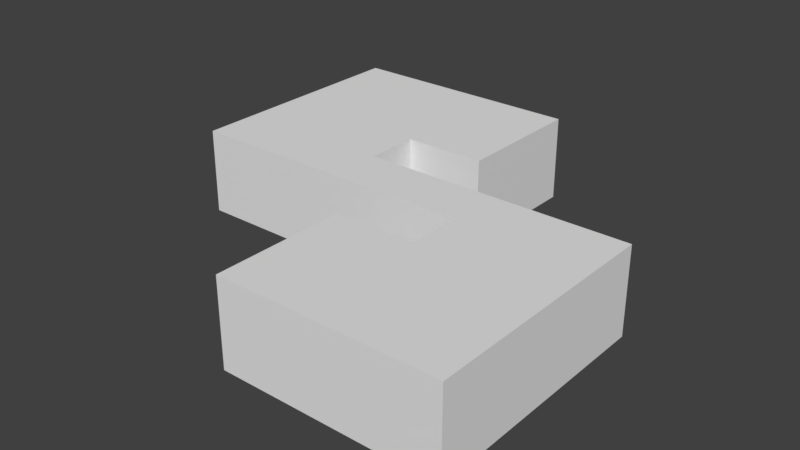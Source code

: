 # Source: newTile3.blend  (saved by Blender 2.78.0; exported with 4.5.12 LTS)
import bpy
from mathutils import Matrix  # noqa: F401  (used for matrix-valued properties, if any)

bpy.ops.wm.read_factory_settings(use_empty=True)
scene = bpy.context.scene
scene.name = 'Scene'

# ---- collections
col_collection_1 = bpy.data.collections.new('Collection 1'); scene.collection.children.link(col_collection_1)

# ---- world
world_world = bpy.data.worlds.new('World'); scene.world = world_world
world_world.color = (0.05088, 0.05088, 0.05088)
world_world.use_sun_shadow = False
world_world.sun_shadow_jitter_overblur = 0.0
world_world.cycles.sampling_method = 'MANUAL'

# ---- meshes
me_plane = bpy.data.meshes.new('Plane')
me_plane.from_pydata([(0.125, -0.375, -10.0), (1.0, -1.0, 0.0), (-1.0, 1.0, 0.0), (-1.0, 0.0, 0.0), (0.0, -1.0, 0.0), (1.0, 0.0, 0.0), (0.0, 1.0, 0.0), (0.0, 0.0, 0.0), (0.375, -0.375, -10.0), (0.5, -1.0, 0.0), (-0.5, 1.0, 0.0), (-1.0, 0.5, 0.0), (-0.375, -0.125, -10.0), (1.0, -0.5, 0.0), (0.0, 0.5, 0.0), (0.0, -0.5, 0.0), (-0.5, 0.0, 0.0), (0.5, 0.0, 0.0), (0.5, -0.5, 0.0), (-0.25, -0.125, -10.0), (-0.5, 0.5, 0.0), (0.375, -0.25, -10.0), (0.75, -1.0, 0.0), (-0.75, 1.0, 0.0), (-1.0, 0.25, 0.0), (0.25, -0.375, -10.0), (1.0, -0.25, 0.0), (0.0, 0.75, 0.0), (0.0, 1.0, -10.0), (-0.75, 0.0, 0.0), (0.25, 0.0, 0.0), (0.25, -0.125, -10.0), (0.25, -1.0, 0.0), (-0.25, 1.0, 0.0), (-1.0, 0.75, 0.0), (-0.75, -0.125, -10.0), (1.0, -0.75, 0.0), (-1.0, 0.0, -10.0), (0.0, -0.75, 0.0), (-0.25, 0.0, 0.0), (0.75, 0.0, 0.0), (0.5, -0.25, 0.0), (0.5, -0.75, 0.0), (0.25, -0.5, 0.0), (0.75, -0.5, 0.0), (-0.25, 0.125, -10.0), (-0.25, 0.375, -10.0), (0.125, 0.75, -10.0), (0.25, 0.125, -10.0), (-0.5, 0.75, 0.0), (-0.5, 0.25, 0.0), (-0.75, 0.5, 0.0), (-0.25, 0.5, 0.0), (-0.25, 0.25, 0.0), (-0.75, 0.25, 0.0), (-0.75, 0.75, 0.0), (0.75, 0.125, -10.0), (0.5, 0.125, -10.0), (0.0, -0.875, -10.0), (0.75, -0.75, 0.0), (0.25, -0.75, 0.0), (1.0, 0.0, -10.0), (0.75, -0.25, 0.0), (0.0, 0.125, -10.0), (-0.25, 0.75, 0.0), (1.0, -0.875, -10.0), (0.875, -1.0, 0.0), (-0.875, 1.0, 0.0), (-1.0, 0.125, 0.0), (-1.0, 0.875, -10.0), (1.0, -0.125, 0.0), (0.125, 1.0, 0.0), (0.0, 0.875, 0.0), (0.0, -0.125, 0.0), (-0.875, 0.0, 0.0), (0.125, 0.0, 0.0), (-0.125, 1.0, -10.0), (0.375, -1.0, 0.0), (-0.375, 1.0, 0.0), (-1.0, 0.625, 0.0), (1.0, 0.125, -10.0), (1.0, -0.625, 0.0), (0.0, 0.375, 0.0), (0.0, -0.625, 0.0), (-0.375, 0.0, 0.0), (0.625, 0.0, 0.0), (0.5, -0.125, 0.0), (0.5, -0.625, 0.0), (0.125, -0.5, 0.0), (0.625, -0.5, 0.0), (-0.5, -0.125, 0.0), (0.125, -1.0, -10.0), (-1.0, -0.125, -10.0), (0.0, -0.375, -10.0), (-0.5, 0.875, 0.0), (-0.5, 0.375, 0.0), (-0.875, 0.5, 0.0), (-0.375, 0.5, 0.0), (0.125, 0.5, 0.0), (1.0, -0.375, -10.0), (0.625, -1.0, 0.0), (-0.625, 1.0, 0.0), (-1.0, 0.375, 0.0), (-1.0, 0.375, -10.0), (1.0, -0.375, 0.0), (0.0, 0.625, 0.0), (0.0, -0.375, 0.0), (-0.625, 0.0, 0.0), (0.375, 0.0, 0.0), (-1.0, -0.125, 0.0), (0.125, -1.0, 0.0), (1.0, 0.125, 0.0), (-0.125, 1.0, 0.0), (-1.0, 0.875, 0.0), (-0.625, 1.0, -10.0), (1.0, -0.875, 0.0), (0.0, 0.125, 0.0), (0.0, -0.875, 0.0), (-0.125, 0.0, 0.0), (0.875, 0.0, 0.0), (0.5, -0.375, 0.0), (0.5, -0.875, 0.0), (0.375, -0.5, 0.0), (0.875, -0.5, 0.0), (0.625, -1.0, -10.0), (0.125, 0.5, -10.0), (-0.5, -0.125, -10.0), (0.0, -0.625, -10.0), (-0.5, 0.625, 0.0), (-0.5, 0.125, 0.0), (-0.625, 0.5, 0.0), (-0.125, 0.5, 0.0), (0.5, 0.125, 0.0), (0.75, 0.125, 0.0), (0.25, 0.125, 0.0), (-1.0, 1.0, -10.0), (0.125, 0.75, 0.0), (-0.125, -0.125, -10.0), (-0.25, 0.375, 0.0), (-0.25, 0.125, 0.0), (-0.375, 0.25, 0.0), (1.0, -1.0, -10.0), (-0.75, 0.375, 0.0), (-0.75, 0.125, 0.0), (-0.875, 0.25, 0.0), (-0.625, 0.25, 0.0), (-0.75, 0.875, 0.0), (-0.75, 0.625, 0.0), (-0.875, 0.75, 0.0), (-0.625, 0.75, 0.0), (0.0, 0.375, -10.0), (1.0, -0.625, -10.0), (-1.0, 0.625, -10.0), (-0.375, 1.0, -10.0), (0.375, -1.0, -10.0), (0.0, -0.125, -10.0), (0.125, 1.0, -10.0), (1.0, -0.125, -10.0), (-0.75, -0.125, 0.0), (-1.0, 0.125, -10.0), (-0.875, 1.0, -10.0), (0.875, -1.0, -10.0), (0.75, -0.625, 0.0), (0.75, -0.875, 0.0), (0.625, -0.75, 0.0), (0.875, -0.75, 0.0), (0.25, -0.625, 0.0), (0.25, -0.875, 0.0), (0.125, -0.75, 0.0), (0.375, -0.75, 0.0), (0.25, -0.125, 0.0), (0.25, -0.375, 0.0), (0.0, -1.0, -10.0), (0.375, -0.25, 0.0), (0.75, -0.125, 0.0), (0.75, -0.375, 0.0), (0.625, -0.25, 0.0), (0.875, -0.25, 0.0), (-0.25, -0.125, 0.0), (-0.25, 0.25, -10.0), (0.0, -0.75, -10.0), (1.0, -0.75, -10.0), (-0.25, 0.875, 0.0), (-0.25, 0.625, 0.0), (-0.375, 0.75, 0.0), (-0.125, 0.75, 0.0), (0.375, -0.125, -10.0), (-0.625, -0.125, -10.0), (-0.125, 0.375, -10.0), (0.625, 0.125, -10.0), (0.875, 0.125, -10.0), (0.125, 0.375, -10.0), (0.125, 0.125, -10.0), (-0.125, 0.625, 0.0), (-0.375, 0.625, 0.0), (-0.375, 0.875, 0.0), (-1.0, 0.75, -10.0), (-0.25, 1.0, -10.0), (-0.375, -0.125, 0.0), (0.875, -0.375, 0.0), (0.625, -0.375, 0.0), (0.625, -0.125, 0.0), (0.375, -0.375, 0.0), (0.125, -0.375, 0.0), (0.125, -0.125, 0.0), (0.375, -0.875, 0.0), (0.125, -0.875, 0.0), (0.125, -0.625, 0.0), (0.875, -0.875, 0.0), (0.625, -0.875, 0.0), (0.625, -0.625, 0.0), (0.25, -1.0, -10.0), (1.0, -0.25, -10.0), (-0.875, -0.125, 0.0), (-1.0, 0.25, -10.0), (-0.75, 1.0, -10.0), (0.75, -1.0, -10.0), (0.0, -0.5, -10.0), (1.0, -0.5, -10.0), (-1.0, 0.5, -10.0), (-0.625, 0.625, 0.0), (-0.875, 0.625, 0.0), (-0.875, 0.875, 0.0), (-0.625, 0.125, 0.0), (-0.875, 0.125, 0.0), (-0.875, 0.375, 0.0), (-0.125, 0.125, 0.0), (-0.375, 0.125, 0.0), (-0.375, 0.375, 0.0), (0.375, 0.125, -10.0), (0.125, 0.625, 0.0), (0.125, 0.875, 0.0), (0.375, 0.125, 0.0), (0.125, 0.125, 0.0), (0.125, 0.375, 0.0), (0.875, 0.125, 0.0), (0.625, 0.125, 0.0), (0.125, 0.875, -10.0), (0.125, 0.625, -10.0), (-0.125, 0.125, -10.0), (-0.875, -0.125, -10.0), (-0.125, 0.375, 0.0), (-0.625, 0.375, 0.0), (-0.625, 0.875, 0.0), (-0.5, 1.0, -10.0), (0.5, -1.0, -10.0), (-0.625, -0.125, 0.0), (0.875, -0.625, 0.0), (0.375, -0.625, 0.0), (0.375, -0.125, 0.0), (0.875, -0.125, 0.0), (-0.125, -0.125, 0.0), (-0.125, 0.875, 0.0), (0.125, -0.125, -10.0)], [], [(252, 72, 6, 112), (251, 73, 7, 118), (250, 70, 5, 119), (249, 86, 17, 108), (248, 87, 18, 122), (247, 81, 13, 123), (246, 90, 16, 107), (98, 234, 191, 125), (13, 81, 151, 218), (243, 94, 10, 101), (242, 95, 20, 130), (241, 82, 14, 131), (228, 138, 52, 97), (227, 139, 53, 140), (138, 53, 179, 46), (225, 142, 51, 96), (224, 143, 54, 144), (223, 129, 50, 145), (222, 146, 23, 67), (221, 147, 55, 148), (220, 128, 49, 149), (24, 102, 103, 214), (233, 134, 48, 192), (90, 246, 187, 126), (68, 24, 214, 159), (23, 101, 114, 215), (113, 2, 135, 69), (213, 158, 29, 74), (116, 233, 192, 63), (158, 213, 240, 35), (210, 162, 44, 89), (209, 163, 59, 164), (208, 115, 36, 165), (207, 166, 43, 88), (206, 167, 60, 168), (205, 121, 42, 169), (204, 170, 30, 75), (78, 33, 197, 153), (202, 120, 41, 173), (201, 174, 40, 85), (200, 175, 62, 176), (199, 104, 26, 177), (198, 178, 39, 84), (246, 158, 35, 187), (67, 23, 215, 160), (195, 182, 33, 78), (194, 183, 64, 184), (193, 105, 27, 185), (183, 193, 185, 64), (52, 131, 193, 183), (131, 14, 105, 193), (128, 194, 184, 49), (20, 97, 194, 128), (97, 52, 183, 194), (94, 195, 78, 10), (49, 184, 195, 94), (184, 64, 182, 195), (11, 79, 152, 219), (226, 116, 63, 239), (112, 6, 28, 76), (213, 109, 92, 240), (10, 78, 153, 244), (22, 100, 124, 216), (90, 198, 84, 16), (139, 226, 239, 45), (111, 5, 61, 80), (175, 199, 177, 62), (44, 123, 199, 175), (123, 13, 104, 199), (120, 200, 176, 41), (18, 89, 200, 120), (89, 44, 175, 200), (86, 201, 85, 17), (41, 176, 201, 86), (176, 62, 174, 201), (100, 9, 245, 124), (43, 122, 202, 171), (122, 18, 120, 202), (106, 203, 0, 93), (15, 88, 203, 106), (88, 43, 171, 203), (73, 204, 75, 7), (1, 66, 161, 141), (173, 249, 186, 21), (167, 205, 169, 60), (32, 77, 205, 167), (77, 9, 121, 205), (117, 206, 168, 38), (4, 110, 206, 117), (110, 32, 167, 206), (83, 207, 88, 15), (38, 168, 207, 83), (168, 60, 166, 207), (163, 208, 165, 59), (22, 66, 208, 163), (66, 1, 115, 208), (121, 209, 164, 42), (9, 100, 209, 121), (100, 22, 163, 209), (87, 210, 89, 18), (42, 164, 210, 87), (164, 59, 162, 210), (53, 139, 45, 179), (66, 22, 216, 161), (110, 4, 172, 91), (232, 132, 57, 229), (9, 77, 154, 245), (109, 3, 37, 92), (109, 213, 74, 3), (134, 232, 229, 48), (73, 251, 137, 155), (251, 178, 19, 137), (15, 106, 93, 217), (178, 198, 12, 19), (117, 38, 180, 58), (38, 83, 127, 180), (198, 90, 126, 12), (231, 136, 47, 237), (6, 71, 156, 28), (104, 13, 218, 99), (71, 231, 237, 156), (170, 204, 253, 31), (5, 70, 157, 61), (36, 115, 65, 181), (204, 73, 155, 253), (81, 36, 181, 151), (102, 11, 219, 103), (3, 68, 159, 37), (101, 10, 244, 114), (147, 220, 149, 55), (51, 130, 220, 147), (130, 20, 128, 220), (79, 221, 148, 34), (11, 96, 221, 79), (96, 51, 147, 221), (113, 222, 67, 2), (34, 148, 222, 113), (148, 55, 146, 222), (143, 223, 145, 54), (29, 107, 223, 143), (107, 16, 129, 223), (68, 224, 144, 24), (3, 74, 224, 68), (74, 29, 143, 224), (102, 225, 96, 11), (24, 144, 225, 102), (144, 54, 142, 225), (77, 32, 211, 154), (39, 118, 226, 139), (118, 7, 116, 226), (129, 227, 140, 50), (16, 84, 227, 129), (84, 39, 139, 227), (95, 228, 97, 20), (50, 140, 228, 95), (140, 53, 138, 228), (105, 230, 136, 27), (14, 98, 230, 105), (72, 231, 71, 6), (27, 136, 231, 72), (30, 108, 232, 134), (108, 17, 132, 232), (235, 111, 80, 190), (7, 75, 233, 116), (75, 30, 134, 233), (82, 234, 98, 14), (133, 235, 190, 56), (40, 119, 235, 133), (119, 5, 111, 235), (17, 85, 236, 132), (85, 40, 133, 236), (241, 138, 46, 188), (202, 173, 21, 8), (4, 117, 58, 172), (83, 15, 217, 127), (234, 82, 150, 191), (138, 241, 131, 52), (171, 202, 8, 25), (82, 241, 188, 150), (142, 242, 130, 51), (54, 145, 242, 142), (145, 50, 95, 242), (146, 243, 101, 23), (55, 149, 243, 146), (149, 49, 94, 243), (34, 113, 69, 196), (230, 98, 125, 238), (236, 133, 56, 189), (2, 67, 160, 135), (79, 34, 196, 152), (33, 112, 76, 197), (158, 246, 107, 29), (136, 230, 238, 47), (203, 171, 25, 0), (162, 247, 123, 44), (59, 165, 247, 162), (165, 36, 81, 247), (166, 248, 122, 43), (60, 169, 248, 166), (169, 42, 87, 248), (170, 249, 108, 30), (32, 110, 91, 211), (173, 41, 86, 249), (174, 250, 119, 40), (62, 177, 250, 174), (177, 26, 70, 250), (178, 251, 118, 39), (132, 236, 189, 57), (249, 170, 31, 186), (182, 252, 112, 33), (64, 185, 252, 182), (185, 27, 72, 252), (26, 104, 99, 212), (70, 26, 212, 157), (115, 1, 141, 65)])
_uv = me_plane.uv_layers.new(name='UVMap')
_uv.uv.foreach_set('vector', [0.4375, 0.9375, 0.5, 0.9375, 0.5, 1.0, 0.4375, 1.0, 0.4375, 0.4375, 0.5, 0.4375, 0.5, 0.5, 0.4375, 0.5, 0.9375, 0.4375, 1.0, 0.4375, 1.0, 0.5, 0.9375, 0.5, 0.6875, 0.4375, 0.75, 0.4375, 0.75, 0.5, 0.6875, 0.5, 0.6875, 0.1875, 0.75, 0.1875, 0.75, 0.25, 0.6875, 0.25, 0.9375, 0.1875, 1.0, 0.1875, 1.0, 0.25, 0.9375, 0.25, 0.1875, 0.4375, 0.25, 0.4375, 0.25, 0.5, 0.1875, 0.5, 0.5878, 0.8049, 0.5878, 0.7997, 0.9878, 0.7997, 0.9878, 0.8049, 0.5878, 0.7049, 0.5878, 0.6997, 0.9878, 0.6997, 0.9878, 0.7049, 0.1875, 0.9375, 0.25, 0.9375, 0.25, 1.0, 0.1875, 1.0, 0.1875, 0.6875, 0.25, 0.6875, 0.25, 0.75, 0.1875, 0.75, 0.4375, 0.6875, 0.5, 0.6875, 0.5, 0.75, 0.4375, 0.75, 0.3125, 0.6875, 0.375, 0.6875, 0.375, 0.75, 0.3125, 0.75, 0.3125, 0.5625, 0.375, 0.5625, 0.375, 0.625, 0.3125, 0.625, 0.5878, 0.8786, 0.5878, 0.8734, 0.9878, 0.8734, 0.9878, 0.8786, 0.0625, 0.6875, 0.125, 0.6875, 0.125, 0.75, 0.0625, 0.75, 0.0625, 0.5625, 0.125, 0.5625, 0.125, 0.625, 0.0625, 0.625, 0.1875, 0.5625, 0.25, 0.5625, 0.25, 0.625, 0.1875, 0.625, 0.0625, 0.9375, 0.125, 0.9375, 0.125, 1.0, 0.0625, 1.0, 0.0625, 0.8125, 0.125, 0.8125, 0.125, 0.875, 0.0625, 0.875, 0.1875, 0.8125, 0.25, 0.8125, 0.25, 0.875, 0.1875, 0.875, 0.4937, 0.2221, 0.4937, 0.2285, 0.007719, 0.2285, 0.007719, 0.2221, 0.4937, 0.1582, 0.4937, 0.1646, 0.007719, 0.1646, 0.007719, 0.1582, 0.4937, 0.1134, 0.4937, 0.1198, 0.007719, 0.1198, 0.007719, 0.1134, 0.4937, 0.2157, 0.4937, 0.2221, 0.007719, 0.2221, 0.007719, 0.2157, 0.4937, 0.2733, 0.4937, 0.2797, 0.007719, 0.2797, 0.007719, 0.2733, 0.4937, 0.2541, 0.4937, 0.2605, 0.007719, 0.2605, 0.007719, 0.2541, 0.0625, 0.4375, 0.125, 0.4375, 0.125, 0.5, 0.0625, 0.5, 0.4937, 0.1518, 0.4937, 0.1582, 0.007719, 0.1582, 0.007719, 0.1518, 0.4937, 0.1262, 0.4937, 0.1326, 0.007719, 0.1326, 0.007719, 0.1262, 0.8125, 0.1875, 0.875, 0.1875, 0.875, 0.25, 0.8125, 0.25, 0.8125, 0.0625, 0.875, 0.0625, 0.875, 0.125, 0.8125, 0.125, 0.9375, 0.0625, 1.0, 0.0625, 1.0, 0.125, 0.9375, 0.125, 0.5625, 0.1875, 0.625, 0.1875, 0.625, 0.25, 0.5625, 0.25, 0.5625, 0.0625, 0.625, 0.0625, 0.625, 0.125, 0.5625, 0.125, 0.6875, 0.0625, 0.75, 0.0625, 0.75, 0.125, 0.6875, 0.125, 0.5625, 0.4375, 0.625, 0.4375, 0.625, 0.5, 0.5625, 0.5, 0.4937, 0.2925, 0.4937, 0.2989, 0.007719, 0.2989, 0.00772, 0.2925, 0.6875, 0.3125, 0.75, 0.3125, 0.75, 0.375, 0.6875, 0.375, 0.8125, 0.4375, 0.875, 0.4375, 0.875, 0.5, 0.8125, 0.5, 0.8125, 0.3125, 0.875, 0.3125, 0.875, 0.375, 0.8125, 0.375, 0.9375, 0.3125, 1.0, 0.3125, 1.0, 0.375, 0.9375, 0.375, 0.3125, 0.4375, 0.375, 0.4375, 0.375, 0.5, 0.3125, 0.5, 0.4937, 0.1198, 0.4937, 0.1262, 0.007719, 0.1262, 0.007719, 0.1198, 0.4937, 0.2669, 0.4937, 0.2733, 0.007719, 0.2733, 0.007719, 0.2669, 0.3125, 0.9375, 0.375, 0.9375, 0.375, 1.0, 0.3125, 1.0, 0.3125, 0.8125, 0.375, 0.8125, 0.375, 0.875, 0.3125, 0.875, 0.4375, 0.8125, 0.5, 0.8125, 0.5, 0.875, 0.4375, 0.875, 0.375, 0.8125, 0.4375, 0.8125, 0.4375, 0.875, 0.375, 0.875, 0.375, 0.75, 0.4375, 0.75, 0.4375, 0.8125, 0.375, 0.8125, 0.4375, 0.75, 0.5, 0.75, 0.5, 0.8125, 0.4375, 0.8125, 0.25, 0.8125, 0.3125, 0.8125, 0.3125, 0.875, 0.25, 0.875, 0.25, 0.75, 0.3125, 0.75, 0.3125, 0.8125, 0.25, 0.8125, 0.3125, 0.75, 0.375, 0.75, 0.375, 0.8125, 0.3125, 0.8125, 0.25, 0.9375, 0.3125, 0.9375, 0.3125, 1.0, 0.25, 1.0, 0.25, 0.875, 0.3125, 0.875, 0.3125, 0.9375, 0.25, 0.9375, 0.3125, 0.875, 0.375, 0.875, 0.375, 0.9375, 0.3125, 0.9375, 0.4937, 0.2349, 0.4937, 0.2413, 0.007719, 0.2413, 0.007719, 0.2349, 0.4937, 0.1454, 0.4937, 0.1518, 0.007719, 0.1518, 0.007719, 0.1454, 0.4937, 0.3053, 0.4937, 0.3117, 0.00772, 0.3117, 0.00772, 0.3053, 0.4937, 0.1326, 0.4937, 0.139, 0.007719, 0.139, 0.007719, 0.1326, 0.4937, 0.2861, 0.4937, 0.2925, 0.00772, 0.2925, 0.007719, 0.2861, 0.9878, 0.7418, 0.9878, 0.747, 0.5878, 0.747, 0.5878, 0.7418, 0.25, 0.4375, 0.3125, 0.4375, 0.3125, 0.5, 0.25, 0.5, 0.4937, 0.139, 0.4937, 0.1454, 0.007719, 0.1454, 0.007719, 0.139, 0.5878, 0.7312, 0.5878, 0.726, 0.9878, 0.726, 0.9878, 0.7312, 0.875, 0.3125, 0.9375, 0.3125, 0.9375, 0.375, 0.875, 0.375, 0.875, 0.25, 0.9375, 0.25, 0.9375, 0.3125, 0.875, 0.3125, 0.9375, 0.25, 1.0, 0.25, 1.0, 0.3125, 0.9375, 0.3125, 0.75, 0.3125, 0.8125, 0.3125, 0.8125, 0.375, 0.75, 0.375, 0.75, 0.25, 0.8125, 0.25, 0.8125, 0.3125, 0.75, 0.3125, 0.8125, 0.25, 0.875, 0.25, 0.875, 0.3125, 0.8125, 0.3125, 0.75, 0.4375, 0.8125, 0.4375, 0.8125, 0.5, 0.75, 0.5, 0.75, 0.375, 0.8125, 0.375, 0.8125, 0.4375, 0.75, 0.4375, 0.8125, 0.375, 0.875, 0.375, 0.875, 0.4375, 0.8125, 0.4375, 0.9878, 0.747, 0.9878, 0.7523, 0.5878, 0.7523, 0.5878, 0.747, 0.625, 0.25, 0.6875, 0.25, 0.6875, 0.3125, 0.625, 0.3125, 0.6875, 0.25, 0.75, 0.25, 0.75, 0.3125, 0.6875, 0.3125, 0.9878, 0.8418, 0.9878, 0.847, 0.5878, 0.847, 0.5878, 0.8418, 0.5, 0.25, 0.5625, 0.25, 0.5625, 0.3125, 0.5, 0.3125, 0.5625, 0.25, 0.625, 0.25, 0.625, 0.3125, 0.5625, 0.3125, 0.5, 0.4375, 0.5625, 0.4375, 0.5625, 0.5, 0.5, 0.5, 0.9878, 0.7312, 0.9878, 0.7365, 0.5878, 0.7365, 0.5878, 0.7312, 0.9878, 0.8628, 0.9878, 0.8681, 0.5878, 0.8681, 0.5878, 0.8628, 0.625, 0.0625, 0.6875, 0.0625, 0.6875, 0.125, 0.625, 0.125, 0.625, 0.0, 0.6875, 0.0, 0.6875, 0.0625, 0.625, 0.0625, 0.6875, 0.0, 0.75, 0.0, 0.75, 0.0625, 0.6875, 0.0625, 0.5, 0.0625, 0.5625, 0.0625, 0.5625, 0.125, 0.5, 0.125, 0.5, 0.0, 0.5625, 0.0, 0.5625, 0.0625, 0.5, 0.0625, 0.5625, 0.0, 0.625, 0.0, 0.625, 0.0625, 0.5625, 0.0625, 0.5, 0.1875, 0.5625, 0.1875, 0.5625, 0.25, 0.5, 0.25, 0.5, 0.125, 0.5625, 0.125, 0.5625, 0.1875, 0.5, 0.1875, 0.5625, 0.125, 0.625, 0.125, 0.625, 0.1875, 0.5625, 0.1875, 0.875, 0.0625, 0.9375, 0.0625, 0.9375, 0.125, 0.875, 0.125, 0.875, 0.0, 0.9375, 0.0, 0.9375, 0.0625, 0.875, 0.0625, 0.9375, 0.0, 1.0, 0.0, 1.0, 0.0625, 0.9375, 0.0625, 0.75, 0.0625, 0.8125, 0.0625, 0.8125, 0.125, 0.75, 0.125, 0.75, 0.0, 0.8125, 0.0, 0.8125, 0.0625, 0.75, 0.0625, 0.8125, 0.0, 0.875, 0.0, 0.875, 0.0625, 0.8125, 0.0625, 0.75, 0.1875, 0.8125, 0.1875, 0.8125, 0.25, 0.75, 0.25, 0.75, 0.125, 0.8125, 0.125, 0.8125, 0.1875, 0.75, 0.1875, 0.8125, 0.125, 0.875, 0.125, 0.875, 0.1875, 0.8125, 0.1875, 0.5878, 0.8734, 0.5878, 0.8681, 0.9878, 0.8681, 0.9878, 0.8734, 0.9878, 0.7365, 0.9878, 0.7418, 0.5878, 0.7418, 0.5878, 0.7365, 0.9878, 0.7681, 0.9878, 0.7734, 0.5878, 0.7734, 0.5878, 0.7681, 0.4937, 0.171, 0.4937, 0.1774, 0.007719, 0.1774, 0.007719, 0.171, 0.9878, 0.7523, 0.9878, 0.7576, 0.5878, 0.7576, 0.5878, 0.7523, 0.4937, 0.203, 0.4937, 0.2093, 0.007719, 0.2093, 0.007719, 0.203, 0.0, 0.4375, 0.0625, 0.4375, 0.0625, 0.5, 0.0, 0.5, 0.4937, 0.1646, 0.4937, 0.171, 0.007719, 0.171, 0.007719, 0.1646, 0.4937, 0.08785, 0.4937, 0.09424, 0.007719, 0.09424, 0.007719, 0.08785, 0.4937, 0.09424, 0.4937, 0.1006, 0.007719, 0.1006, 0.007719, 0.09424, 0.9878, 0.7944, 0.9878, 0.7997, 0.5878, 0.7997, 0.5878, 0.7944, 0.4937, 0.1006, 0.4937, 0.107, 0.007719, 0.107, 0.007719, 0.1006, 0.9878, 0.7786, 0.9878, 0.7839, 0.5878, 0.7839, 0.5878, 0.7786, 0.9878, 0.7839, 0.9878, 0.7891, 0.5878, 0.7891, 0.5878, 0.7839, 0.4937, 0.107, 0.4937, 0.1134, 0.007719, 0.1134, 0.007719, 0.107, 0.5878, 0.8207, 0.5878, 0.8155, 0.9878, 0.8155, 0.9878, 0.8207, 0.4937, 0.3117, 0.4937, 0.3181, 0.007719, 0.3181, 0.00772, 0.3117, 0.5878, 0.7102, 0.5878, 0.7049, 0.9878, 0.7049, 0.9878, 0.7102, 0.5878, 0.826, 0.5878, 0.8207, 0.9878, 0.8207, 0.9878, 0.826, 0.4937, 0.07506, 0.4937, 0.08145, 0.007719, 0.08145, 0.007719, 0.07506, 0.5878, 0.726, 0.5878, 0.7207, 0.9878, 0.7207, 0.9878, 0.726, 0.5878, 0.6944, 0.5878, 0.6891, 0.9878, 0.6891, 0.9878, 0.6944, 0.4937, 0.08145, 0.4937, 0.08785, 0.007719, 0.08785, 0.007719, 0.08145, 0.5878, 0.6997, 0.5878, 0.6944, 0.9878, 0.6944, 0.9878, 0.6997, 0.4937, 0.2285, 0.4937, 0.2349, 0.007719, 0.2349, 0.007719, 0.2285, 0.4937, 0.2093, 0.4937, 0.2157, 0.007719, 0.2157, 0.007719, 0.2093, 0.4937, 0.2797, 0.4937, 0.2861, 0.007719, 0.2861, 0.007719, 0.2797, 0.125, 0.8125, 0.1875, 0.8125, 0.1875, 0.875, 0.125, 0.875, 0.125, 0.75, 0.1875, 0.75, 0.1875, 0.8125, 0.125, 0.8125, 0.1875, 0.75, 0.25, 0.75, 0.25, 0.8125, 0.1875, 0.8125, 0.0, 0.8125, 0.0625, 0.8125, 0.0625, 0.875, 0.0, 0.875, 0.0, 0.75, 0.0625, 0.75, 0.0625, 0.8125, 0.0, 0.8125, 0.0625, 0.75, 0.125, 0.75, 0.125, 0.8125, 0.0625, 0.8125, 0.0, 0.9375, 0.0625, 0.9375, 0.0625, 1.0, 0.0, 1.0, 0.0, 0.875, 0.0625, 0.875, 0.0625, 0.9375, 0.0, 0.9375, 0.0625, 0.875, 0.125, 0.875, 0.125, 0.9375, 0.0625, 0.9375, 0.125, 0.5625, 0.1875, 0.5625, 0.1875, 0.625, 0.125, 0.625, 0.125, 0.5, 0.1875, 0.5, 0.1875, 0.5625, 0.125, 0.5625, 0.1875, 0.5, 0.25, 0.5, 0.25, 0.5625, 0.1875, 0.5625, 0.0, 0.5625, 0.0625, 0.5625, 0.0625, 0.625, 0.0, 0.625, 0.0, 0.5, 0.0625, 0.5, 0.0625, 0.5625, 0.0, 0.5625, 0.0625, 0.5, 0.125, 0.5, 0.125, 0.5625, 0.0625, 0.5625, 0.0, 0.6875, 0.0625, 0.6875, 0.0625, 0.75, 0.0, 0.75, 0.0, 0.625, 0.0625, 0.625, 0.0625, 0.6875, 0.0, 0.6875, 0.0625, 0.625, 0.125, 0.625, 0.125, 0.6875, 0.0625, 0.6875, 0.9878, 0.7576, 0.9878, 0.7628, 0.5878, 0.7628, 0.5878, 0.7576, 0.375, 0.5, 0.4375, 0.5, 0.4375, 0.5625, 0.375, 0.5625, 0.4375, 0.5, 0.5, 0.5, 0.5, 0.5625, 0.4375, 0.5625, 0.25, 0.5625, 0.3125, 0.5625, 0.3125, 0.625, 0.25, 0.625, 0.25, 0.5, 0.3125, 0.5, 0.3125, 0.5625, 0.25, 0.5625, 0.3125, 0.5, 0.375, 0.5, 0.375, 0.5625, 0.3125, 0.5625, 0.25, 0.6875, 0.3125, 0.6875, 0.3125, 0.75, 0.25, 0.75, 0.25, 0.625, 0.3125, 0.625, 0.3125, 0.6875, 0.25, 0.6875, 0.3125, 0.625, 0.375, 0.625, 0.375, 0.6875, 0.3125, 0.6875, 0.5, 0.8125, 0.5625, 0.8125, 0.5625, 0.875, 0.5, 0.875, 0.5, 0.75, 0.5625, 0.75, 0.5625, 0.8125, 0.5, 0.8125, 0.5, 0.9375, 0.5625, 0.9375, 0.5625, 1.0, 0.5, 1.0, 0.5, 0.875, 0.5625, 0.875, 0.5625, 0.9375, 0.5, 0.9375, 0.625, 0.5, 0.6875, 0.5, 0.6875, 0.5625, 0.625, 0.5625, 0.6875, 0.5, 0.75, 0.5, 0.75, 0.5625, 0.6875, 0.5625, 0.4937, 0.1966, 0.4937, 0.203, 0.007719, 0.203, 0.007719, 0.1966, 0.5, 0.5, 0.5625, 0.5, 0.5625, 0.5625, 0.5, 0.5625, 0.5625, 0.5, 0.625, 0.5, 0.625, 0.5625, 0.5625, 0.5625, 0.5, 0.6875, 0.5625, 0.6875, 0.5625, 0.75, 0.5, 0.75, 0.4937, 0.1902, 0.4937, 0.1966, 0.007719, 0.1966, 0.007719, 0.1902, 0.875, 0.5, 0.9375, 0.5, 0.9375, 0.5625, 0.875, 0.5625, 0.9375, 0.5, 1.0, 0.5, 1.0, 0.5625, 0.9375, 0.5625, 0.75, 0.5, 0.8125, 0.5, 0.8125, 0.5625, 0.75, 0.5625, 0.8125, 0.5, 0.875, 0.5, 0.875, 0.5625, 0.8125, 0.5625, 0.9878, 0.8365, 0.9878, 0.8418, 0.5878, 0.8418, 0.5878, 0.8365, 0.9878, 0.8576, 0.9878, 0.8628, 0.5878, 0.8628, 0.5878, 0.8576, 0.9878, 0.7734, 0.9878, 0.7786, 0.5878, 0.7786, 0.5878, 0.7734, 0.9878, 0.7891, 0.9878, 0.7944, 0.5878, 0.7944, 0.5878, 0.7891, 0.9878, 0.826, 0.9878, 0.8312, 0.5878, 0.8313, 0.5878, 0.826, 0.375, 0.6875, 0.4375, 0.6875, 0.4375, 0.75, 0.375, 0.75, 0.9878, 0.8523, 0.9878, 0.8576, 0.5878, 0.8576, 0.5878, 0.8523, 0.9878, 0.8312, 0.9878, 0.8365, 0.5878, 0.8365, 0.5878, 0.8313, 0.125, 0.6875, 0.1875, 0.6875, 0.1875, 0.75, 0.125, 0.75, 0.125, 0.625, 0.1875, 0.625, 0.1875, 0.6875, 0.125, 0.6875, 0.1875, 0.625, 0.25, 0.625, 0.25, 0.6875, 0.1875, 0.6875, 0.125, 0.9375, 0.1875, 0.9375, 0.1875, 1.0, 0.125, 1.0, 0.125, 0.875, 0.1875, 0.875, 0.1875, 0.9375, 0.125, 0.9375, 0.1875, 0.875, 0.25, 0.875, 0.25, 0.9375, 0.1875, 0.9375, 0.4937, 0.2477, 0.4937, 0.2541, 0.007719, 0.2541, 0.007719, 0.2477, 0.5878, 0.8102, 0.5878, 0.8049, 0.9878, 0.8049, 0.9878, 0.8102, 0.4937, 0.1838, 0.4937, 0.1902, 0.007719, 0.1902, 0.007719, 0.1838, 0.4937, 0.2605, 0.4937, 0.2669, 0.007719, 0.2669, 0.007719, 0.2605, 0.4937, 0.2413, 0.4937, 0.2477, 0.007719, 0.2477, 0.007719, 0.2413, 0.4937, 0.2989, 0.4937, 0.3053, 0.00772, 0.3053, 0.007719, 0.2989, 0.125, 0.4375, 0.1875, 0.4375, 0.1875, 0.5, 0.125, 0.5, 0.5878, 0.8155, 0.5878, 0.8102, 0.9878, 0.8102, 0.9878, 0.8155, 0.9878, 0.847, 0.9878, 0.8523, 0.5878, 0.8523, 0.5878, 0.847, 0.875, 0.1875, 0.9375, 0.1875, 0.9375, 0.25, 0.875, 0.25, 0.875, 0.125, 0.9375, 0.125, 0.9375, 0.1875, 0.875, 0.1875, 0.9375, 0.125, 1.0, 0.125, 1.0, 0.1875, 0.9375, 0.1875, 0.625, 0.1875, 0.6875, 0.1875, 0.6875, 0.25, 0.625, 0.25, 0.625, 0.125, 0.6875, 0.125, 0.6875, 0.1875, 0.625, 0.1875, 0.6875, 0.125, 0.75, 0.125, 0.75, 0.1875, 0.6875, 0.1875, 0.625, 0.4375, 0.6875, 0.4375, 0.6875, 0.5, 0.625, 0.5, 0.9878, 0.7628, 0.9878, 0.7681, 0.5878, 0.7681, 0.5878, 0.7628, 0.6875, 0.375, 0.75, 0.375, 0.75, 0.4375, 0.6875, 0.4375, 0.875, 0.4375, 0.9375, 0.4375, 0.9375, 0.5, 0.875, 0.5, 0.875, 0.375, 0.9375, 0.375, 0.9375, 0.4375, 0.875, 0.4375, 0.9375, 0.375, 1.0, 0.375, 1.0, 0.4375, 0.9375, 0.4375, 0.375, 0.4375, 0.4375, 0.4375, 0.4375, 0.5, 0.375, 0.5, 0.4937, 0.1774, 0.4937, 0.1838, 0.007719, 0.1838, 0.007719, 0.1774, 0.4937, 0.06866, 0.4937, 0.07506, 0.007719, 0.07506, 0.007719, 0.06866, 0.375, 0.9375, 0.4375, 0.9375, 0.4375, 1.0, 0.375, 1.0, 0.375, 0.875, 0.4375, 0.875, 0.4375, 0.9375, 0.375, 0.9375, 0.4375, 0.875, 0.5, 0.875, 0.5, 0.9375, 0.4375, 0.9375, 0.5878, 0.7155, 0.5878, 0.7102, 0.9878, 0.7102, 0.9878, 0.7155, 0.5878, 0.7207, 0.5878, 0.7155, 0.9878, 0.7155, 0.9878, 0.7207, 0.5878, 0.6891, 0.5878, 0.6839, 0.9878, 0.6839, 0.9878, 0.6891])
me_plane.use_remesh_preserve_volume = False
me_plane.use_remesh_preserve_attributes = False
me_plane.use_mirror_vertex_groups = False
me_plane.update()

# ---- objects
ob_newtile3 = bpy.data.objects.new('newTile3', me_plane)

# ---- transforms, parenting, visibility, modifiers, constraints
ob_newtile3.location = (0.0, 0.0, 0.0)
ob_newtile3.scale = (25.0, 25.0, 1.0)
ob_newtile3.lineart.crease_threshold = 0.0

# ---- collection membership
col_collection_1.objects.link(ob_newtile3)

# ---- scene / render settings (as saved in the file)
scene.frame_start = 1; scene.frame_end = 250; scene.frame_set(1)
scene.render.engine = 'BLENDER_EEVEE_NEXT'
scene.render.resolution_percentage = 50
scene.render.dither_intensity = 0.0
scene.cycles.use_denoising = False
scene.cycles.samples = 128
scene.cycles.sampling_pattern = 'TABULATED_SOBOL'
scene.cycles.light_sampling_threshold = 0.0
scene.cycles.use_adaptive_sampling = False
scene.cycles.use_light_tree = False
scene.cycles.blur_glossy = 0.0
scene.cycles.sample_clamp_indirect = 0.0
scene.view_settings.view_transform = 'Standard'
bpy.context.view_layer.update()

# ---- added for rendering (the .blend has no active camera and no usable light): camera, sun
cam_auto = bpy.data.cameras.new('AutoCamera')
cam_auto.lens = 50.0
cam_auto.sensor_width = 36.0
cam_auto.clip_end = 1159.6
ob_auto_camera = bpy.data.objects.new('AutoCamera', cam_auto)
scene.collection.objects.link(ob_auto_camera)
ob_auto_camera.location = (66.0743, -79.2891, 47.8594)
ob_auto_camera.rotation_euler = (1.09748, -7.21219e-08, 0.694738)
scene.camera = ob_auto_camera
light_auto_sun = bpy.data.lights.new('AutoSun', 'SUN')
light_auto_sun.energy = 3.0
light_auto_sun.angle = 0.0523599
ob_auto_sun = bpy.data.objects.new('AutoSun', light_auto_sun)
scene.collection.objects.link(ob_auto_sun)
ob_auto_sun.rotation_euler = (0.872665, 0.174533, 0.523599)
bpy.context.view_layer.update()
